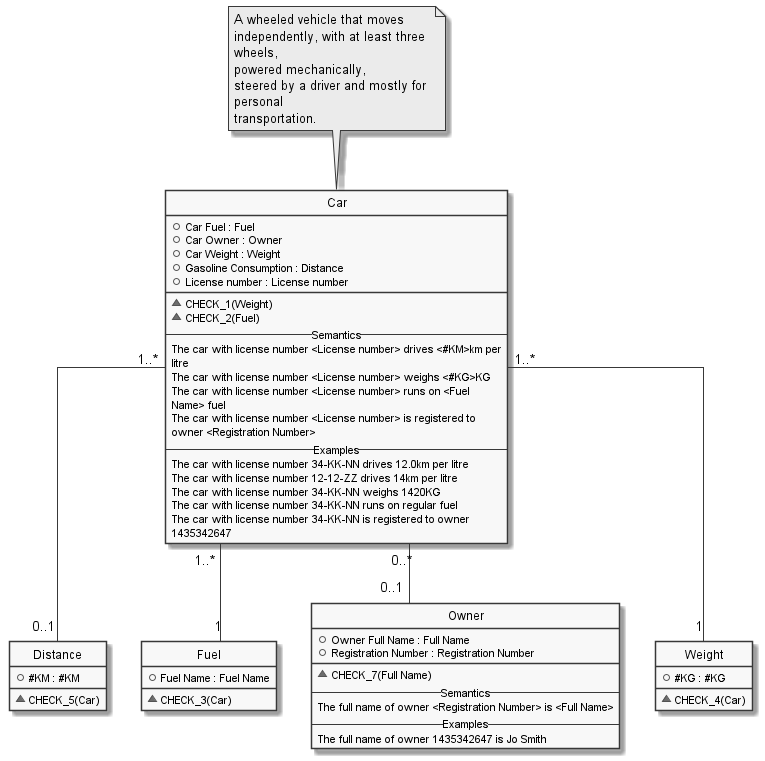

The diagram above was rendered by PlantUML. Its source (embedded in the PNG):
@startuml

hide circle
hide stereotype
hide empty members
skinparam monochrome true
skinparam linetype ortho
skinparam backgroundColor transparent
set namespaceSeparator ::

class "Car" as Car  {
  +Car Fuel : Fuel
  +Car Owner : Owner
  +Car Weight : Weight
  +Gasoline Consumption : Distance
  +License number : License number
  __
  ~CHECK_1(Weight)
  ~CHECK_2(Fuel)
-- Semantics --
The car with license number <License number> drives <#KM>km per 
litre
The car with license number <License number> weighs <#KG>KG
The car with license number <License number> runs on <Fuel 
Name> fuel
The car with license number <License number> is registered to 
owner <Registration Number>
-- Examples --
The car with license number 34-KK-NN drives 12.0km per litre
The car with license number 12-12-ZZ drives 14km per litre
The car with license number 34-KK-NN weighs 1420KG
The car with license number 34-KK-NN runs on regular fuel
The car with license number 34-KK-NN is registered to owner 
1435342647
  }
note "A wheeled vehicle that moves \nindependently, with at least three \nwheels, \npowered mechanically, \nsteered by a driver and mostly for \npersonal \ntransportation." as Car_note
Car_note .. Car

class "Distance" as Distance  {
  +#KM : #KM
  __
  ~CHECK_5(Car)
  }

class "Fuel" as Fuel  {
  +Fuel Name : Fuel Name
  __
  ~CHECK_3(Car)
  }

class "Owner" as Owner  {
  +Owner Full Name : Full Name
  +Registration Number : Registration Number
  __
  ~CHECK_7(Full Name)
-- Semantics --
The full name of owner <Registration Number> is <Full Name>
-- Examples --
The full name of owner 1435342647 is Jo Smith
  }

class "Weight" as Weight  {
  +#KG : #KG
  __
  ~CHECK_4(Car)
  }

  ' Class relationships:
  Car "1..*" -- "1" Fuel
  Car "0..*" -- "0..1" Owner
  Car "1..*" -- "1" Weight
  Car "1..*" -- "0..1" Distance
@enduml